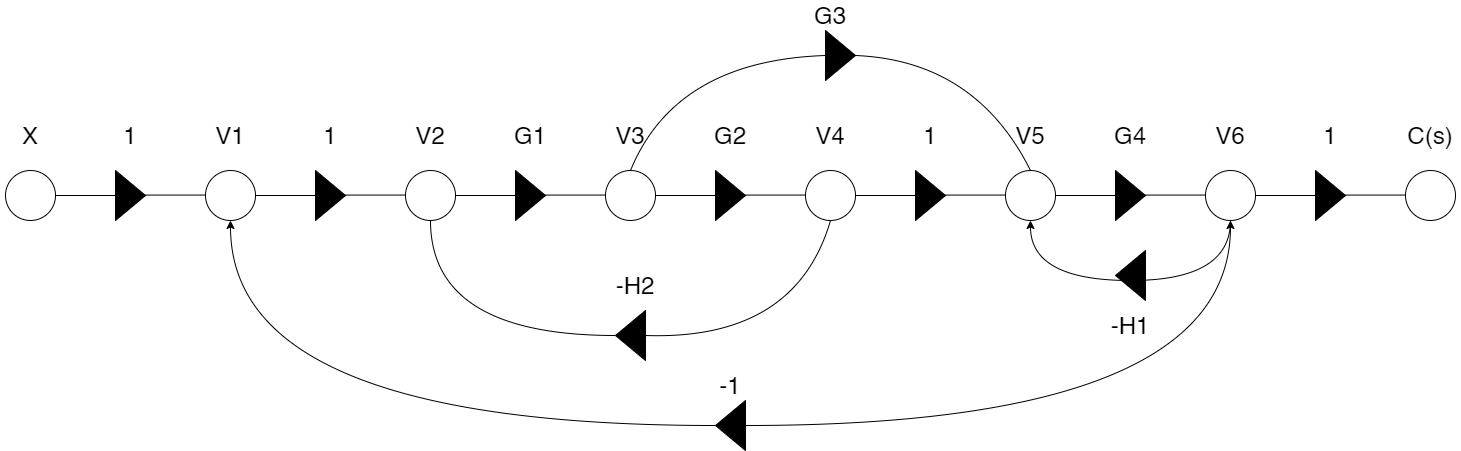

The diagram above was exported from draw.io. Its source (the exported page's mxGraphModel, read from the mxfile embedded in the PNG):
<mxGraphModel dx="1167" dy="1153" grid="1" gridSize="10" guides="1" tooltips="1" connect="1" arrows="1" fold="1" page="1" pageScale="1" pageWidth="850" pageHeight="1100" math="0" shadow="0">
  <root>
    <mxCell id="0" />
    <mxCell id="1" parent="0" />
    <mxCell id="9RFS9mVul0Uq9uSjMP75-1" value="" style="ellipse;whiteSpace=wrap;html=1;aspect=fixed;" parent="1" vertex="1">
      <mxGeometry x="10" y="170" width="50" height="50" as="geometry" />
    </mxCell>
    <mxCell id="9RFS9mVul0Uq9uSjMP75-2" value="" style="triangle;whiteSpace=wrap;html=1;fillColor=#000000;" parent="1" vertex="1">
      <mxGeometry x="120" y="170" width="30" height="50" as="geometry" />
    </mxCell>
    <mxCell id="9RFS9mVul0Uq9uSjMP75-26" value="" style="endArrow=none;html=1;rounded=0;exitX=1;exitY=0.5;exitDx=0;exitDy=0;entryX=0;entryY=0.5;entryDx=0;entryDy=0;" parent="1" source="9RFS9mVul0Uq9uSjMP75-1" target="9RFS9mVul0Uq9uSjMP75-2" edge="1">
      <mxGeometry width="50" height="50" relative="1" as="geometry">
        <mxPoint x="60" y="230" as="sourcePoint" />
        <mxPoint x="110" y="180" as="targetPoint" />
      </mxGeometry>
    </mxCell>
    <mxCell id="9RFS9mVul0Uq9uSjMP75-27" value="" style="endArrow=none;html=1;rounded=0;exitX=1;exitY=0.5;exitDx=0;exitDy=0;entryX=0;entryY=0.5;entryDx=0;entryDy=0;" parent="1" edge="1">
      <mxGeometry width="50" height="50" relative="1" as="geometry">
        <mxPoint x="150" y="194.58" as="sourcePoint" />
        <mxPoint x="210" y="194.58" as="targetPoint" />
      </mxGeometry>
    </mxCell>
    <mxCell id="9RFS9mVul0Uq9uSjMP75-28" value="" style="ellipse;whiteSpace=wrap;html=1;aspect=fixed;" parent="1" vertex="1">
      <mxGeometry x="210" y="170" width="50" height="50" as="geometry" />
    </mxCell>
    <mxCell id="9RFS9mVul0Uq9uSjMP75-29" value="" style="triangle;whiteSpace=wrap;html=1;fillColor=#000000;" parent="1" vertex="1">
      <mxGeometry x="320" y="170" width="30" height="50" as="geometry" />
    </mxCell>
    <mxCell id="9RFS9mVul0Uq9uSjMP75-30" value="" style="endArrow=none;html=1;rounded=0;exitX=1;exitY=0.5;exitDx=0;exitDy=0;entryX=0;entryY=0.5;entryDx=0;entryDy=0;" parent="1" source="9RFS9mVul0Uq9uSjMP75-28" target="9RFS9mVul0Uq9uSjMP75-29" edge="1">
      <mxGeometry width="50" height="50" relative="1" as="geometry">
        <mxPoint x="260" y="230" as="sourcePoint" />
        <mxPoint x="310" y="180" as="targetPoint" />
      </mxGeometry>
    </mxCell>
    <mxCell id="9RFS9mVul0Uq9uSjMP75-31" value="" style="endArrow=none;html=1;rounded=0;exitX=1;exitY=0.5;exitDx=0;exitDy=0;entryX=0;entryY=0.5;entryDx=0;entryDy=0;" parent="1" edge="1">
      <mxGeometry width="50" height="50" relative="1" as="geometry">
        <mxPoint x="350" y="194.58000000000004" as="sourcePoint" />
        <mxPoint x="410" y="194.58000000000004" as="targetPoint" />
      </mxGeometry>
    </mxCell>
    <mxCell id="9RFS9mVul0Uq9uSjMP75-32" value="" style="ellipse;whiteSpace=wrap;html=1;aspect=fixed;" parent="1" vertex="1">
      <mxGeometry x="410" y="170" width="50" height="50" as="geometry" />
    </mxCell>
    <mxCell id="9RFS9mVul0Uq9uSjMP75-33" value="" style="triangle;whiteSpace=wrap;html=1;fillColor=#000000;" parent="1" vertex="1">
      <mxGeometry x="520" y="170" width="30" height="50" as="geometry" />
    </mxCell>
    <mxCell id="9RFS9mVul0Uq9uSjMP75-34" value="" style="endArrow=none;html=1;rounded=0;exitX=1;exitY=0.5;exitDx=0;exitDy=0;entryX=0;entryY=0.5;entryDx=0;entryDy=0;" parent="1" source="9RFS9mVul0Uq9uSjMP75-32" target="9RFS9mVul0Uq9uSjMP75-33" edge="1">
      <mxGeometry width="50" height="50" relative="1" as="geometry">
        <mxPoint x="460" y="230" as="sourcePoint" />
        <mxPoint x="510" y="180" as="targetPoint" />
      </mxGeometry>
    </mxCell>
    <mxCell id="9RFS9mVul0Uq9uSjMP75-35" value="" style="endArrow=none;html=1;rounded=0;exitX=1;exitY=0.5;exitDx=0;exitDy=0;entryX=0;entryY=0.5;entryDx=0;entryDy=0;" parent="1" edge="1">
      <mxGeometry width="50" height="50" relative="1" as="geometry">
        <mxPoint x="550" y="194.58000000000004" as="sourcePoint" />
        <mxPoint x="610" y="194.58000000000004" as="targetPoint" />
      </mxGeometry>
    </mxCell>
    <mxCell id="9RFS9mVul0Uq9uSjMP75-36" value="" style="ellipse;whiteSpace=wrap;html=1;aspect=fixed;" parent="1" vertex="1">
      <mxGeometry x="610" y="170" width="50" height="50" as="geometry" />
    </mxCell>
    <mxCell id="9RFS9mVul0Uq9uSjMP75-37" value="" style="triangle;whiteSpace=wrap;html=1;fillColor=#000000;" parent="1" vertex="1">
      <mxGeometry x="720" y="170" width="30" height="50" as="geometry" />
    </mxCell>
    <mxCell id="9RFS9mVul0Uq9uSjMP75-38" value="" style="endArrow=none;html=1;rounded=0;exitX=1;exitY=0.5;exitDx=0;exitDy=0;entryX=0;entryY=0.5;entryDx=0;entryDy=0;" parent="1" source="9RFS9mVul0Uq9uSjMP75-36" target="9RFS9mVul0Uq9uSjMP75-37" edge="1">
      <mxGeometry width="50" height="50" relative="1" as="geometry">
        <mxPoint x="660" y="230" as="sourcePoint" />
        <mxPoint x="710" y="180" as="targetPoint" />
      </mxGeometry>
    </mxCell>
    <mxCell id="9RFS9mVul0Uq9uSjMP75-39" value="" style="endArrow=none;html=1;rounded=0;exitX=1;exitY=0.5;exitDx=0;exitDy=0;entryX=0;entryY=0.5;entryDx=0;entryDy=0;" parent="1" edge="1">
      <mxGeometry width="50" height="50" relative="1" as="geometry">
        <mxPoint x="750" y="194.58000000000004" as="sourcePoint" />
        <mxPoint x="810" y="194.58000000000004" as="targetPoint" />
      </mxGeometry>
    </mxCell>
    <mxCell id="9RFS9mVul0Uq9uSjMP75-40" value="" style="ellipse;whiteSpace=wrap;html=1;aspect=fixed;" parent="1" vertex="1">
      <mxGeometry x="810" y="170" width="50" height="50" as="geometry" />
    </mxCell>
    <mxCell id="9RFS9mVul0Uq9uSjMP75-41" value="" style="triangle;whiteSpace=wrap;html=1;fillColor=#000000;" parent="1" vertex="1">
      <mxGeometry x="920" y="170" width="30" height="50" as="geometry" />
    </mxCell>
    <mxCell id="9RFS9mVul0Uq9uSjMP75-42" value="" style="endArrow=none;html=1;rounded=0;exitX=1;exitY=0.5;exitDx=0;exitDy=0;entryX=0;entryY=0.5;entryDx=0;entryDy=0;" parent="1" source="9RFS9mVul0Uq9uSjMP75-40" target="9RFS9mVul0Uq9uSjMP75-41" edge="1">
      <mxGeometry width="50" height="50" relative="1" as="geometry">
        <mxPoint x="860" y="230" as="sourcePoint" />
        <mxPoint x="910" y="180" as="targetPoint" />
      </mxGeometry>
    </mxCell>
    <mxCell id="9RFS9mVul0Uq9uSjMP75-43" value="" style="endArrow=none;html=1;rounded=0;exitX=1;exitY=0.5;exitDx=0;exitDy=0;entryX=0;entryY=0.5;entryDx=0;entryDy=0;" parent="1" edge="1">
      <mxGeometry width="50" height="50" relative="1" as="geometry">
        <mxPoint x="950" y="194.57999999999993" as="sourcePoint" />
        <mxPoint x="1010" y="194.57999999999993" as="targetPoint" />
      </mxGeometry>
    </mxCell>
    <mxCell id="9RFS9mVul0Uq9uSjMP75-44" value="" style="ellipse;whiteSpace=wrap;html=1;aspect=fixed;" parent="1" vertex="1">
      <mxGeometry x="1010" y="170" width="50" height="50" as="geometry" />
    </mxCell>
    <mxCell id="9RFS9mVul0Uq9uSjMP75-45" value="" style="triangle;whiteSpace=wrap;html=1;fillColor=#000000;" parent="1" vertex="1">
      <mxGeometry x="1120" y="170" width="30" height="50" as="geometry" />
    </mxCell>
    <mxCell id="9RFS9mVul0Uq9uSjMP75-46" value="" style="endArrow=none;html=1;rounded=0;exitX=1;exitY=0.5;exitDx=0;exitDy=0;entryX=0;entryY=0.5;entryDx=0;entryDy=0;" parent="1" source="9RFS9mVul0Uq9uSjMP75-44" target="9RFS9mVul0Uq9uSjMP75-45" edge="1">
      <mxGeometry width="50" height="50" relative="1" as="geometry">
        <mxPoint x="1060" y="230" as="sourcePoint" />
        <mxPoint x="1110" y="180" as="targetPoint" />
      </mxGeometry>
    </mxCell>
    <mxCell id="9RFS9mVul0Uq9uSjMP75-47" value="" style="endArrow=none;html=1;rounded=0;exitX=1;exitY=0.5;exitDx=0;exitDy=0;entryX=0;entryY=0.5;entryDx=0;entryDy=0;" parent="1" edge="1">
      <mxGeometry width="50" height="50" relative="1" as="geometry">
        <mxPoint x="1150" y="194.57999999999993" as="sourcePoint" />
        <mxPoint x="1210" y="194.57999999999993" as="targetPoint" />
      </mxGeometry>
    </mxCell>
    <mxCell id="u0dv_ULTmryK1Kz3VihP-2" style="edgeStyle=orthogonalEdgeStyle;rounded=0;orthogonalLoop=1;jettySize=auto;html=1;exitX=0.5;exitY=1;exitDx=0;exitDy=0;entryX=0.5;entryY=1;entryDx=0;entryDy=0;curved=1;" edge="1" parent="1" source="9RFS9mVul0Uq9uSjMP75-48" target="9RFS9mVul0Uq9uSjMP75-44">
      <mxGeometry relative="1" as="geometry">
        <mxPoint x="1040" y="310" as="targetPoint" />
        <Array as="points">
          <mxPoint x="1235" y="280" />
          <mxPoint x="1035" y="280" />
        </Array>
      </mxGeometry>
    </mxCell>
    <mxCell id="9RFS9mVul0Uq9uSjMP75-48" value="" style="ellipse;whiteSpace=wrap;html=1;aspect=fixed;" parent="1" vertex="1">
      <mxGeometry x="1210" y="170" width="50" height="50" as="geometry" />
    </mxCell>
    <mxCell id="9RFS9mVul0Uq9uSjMP75-49" value="" style="triangle;whiteSpace=wrap;html=1;fillColor=#000000;" parent="1" vertex="1">
      <mxGeometry x="1320" y="170" width="30" height="50" as="geometry" />
    </mxCell>
    <mxCell id="9RFS9mVul0Uq9uSjMP75-50" value="" style="endArrow=none;html=1;rounded=0;exitX=1;exitY=0.5;exitDx=0;exitDy=0;entryX=0;entryY=0.5;entryDx=0;entryDy=0;" parent="1" source="9RFS9mVul0Uq9uSjMP75-48" target="9RFS9mVul0Uq9uSjMP75-49" edge="1">
      <mxGeometry width="50" height="50" relative="1" as="geometry">
        <mxPoint x="1260" y="230" as="sourcePoint" />
        <mxPoint x="1310" y="180" as="targetPoint" />
      </mxGeometry>
    </mxCell>
    <mxCell id="9RFS9mVul0Uq9uSjMP75-51" value="" style="endArrow=none;html=1;rounded=0;exitX=1;exitY=0.5;exitDx=0;exitDy=0;entryX=0;entryY=0.5;entryDx=0;entryDy=0;" parent="1" edge="1">
      <mxGeometry width="50" height="50" relative="1" as="geometry">
        <mxPoint x="1350" y="194.57999999999993" as="sourcePoint" />
        <mxPoint x="1410" y="194.57999999999993" as="targetPoint" />
      </mxGeometry>
    </mxCell>
    <mxCell id="9RFS9mVul0Uq9uSjMP75-52" value="" style="ellipse;whiteSpace=wrap;html=1;aspect=fixed;" parent="1" vertex="1">
      <mxGeometry x="1410" y="170" width="50" height="50" as="geometry" />
    </mxCell>
    <mxCell id="9RFS9mVul0Uq9uSjMP75-56" value="&lt;font style=&quot;font-size: 24px&quot;&gt;X&lt;/font&gt;" style="text;html=1;strokeColor=none;fillColor=none;align=center;verticalAlign=middle;whiteSpace=wrap;rounded=0;" parent="1" vertex="1">
      <mxGeometry x="5" y="120" width="60" height="30" as="geometry" />
    </mxCell>
    <mxCell id="9RFS9mVul0Uq9uSjMP75-57" value="&lt;font style=&quot;font-size: 24px&quot;&gt;1&lt;/font&gt;" style="text;html=1;strokeColor=none;fillColor=none;align=center;verticalAlign=middle;whiteSpace=wrap;rounded=0;" parent="1" vertex="1">
      <mxGeometry x="105" y="120" width="60" height="30" as="geometry" />
    </mxCell>
    <mxCell id="9RFS9mVul0Uq9uSjMP75-58" value="&lt;span style=&quot;font-size: 24px&quot;&gt;V1&lt;/span&gt;" style="text;html=1;strokeColor=none;fillColor=none;align=center;verticalAlign=middle;whiteSpace=wrap;rounded=0;" parent="1" vertex="1">
      <mxGeometry x="205" y="120" width="60" height="30" as="geometry" />
    </mxCell>
    <mxCell id="9RFS9mVul0Uq9uSjMP75-59" value="&lt;font style=&quot;font-size: 24px&quot;&gt;1&lt;/font&gt;" style="text;html=1;strokeColor=none;fillColor=none;align=center;verticalAlign=middle;whiteSpace=wrap;rounded=0;" parent="1" vertex="1">
      <mxGeometry x="305" y="120" width="60" height="30" as="geometry" />
    </mxCell>
    <mxCell id="9RFS9mVul0Uq9uSjMP75-60" value="&lt;font style=&quot;font-size: 24px&quot;&gt;G1&lt;/font&gt;" style="text;html=1;strokeColor=none;fillColor=none;align=center;verticalAlign=middle;whiteSpace=wrap;rounded=0;" parent="1" vertex="1">
      <mxGeometry x="505" y="120" width="60" height="30" as="geometry" />
    </mxCell>
    <mxCell id="9RFS9mVul0Uq9uSjMP75-61" value="&lt;span style=&quot;font-size: 24px&quot;&gt;V2&lt;/span&gt;" style="text;html=1;strokeColor=none;fillColor=none;align=center;verticalAlign=middle;whiteSpace=wrap;rounded=0;" parent="1" vertex="1">
      <mxGeometry x="405" y="120" width="60" height="30" as="geometry" />
    </mxCell>
    <mxCell id="9RFS9mVul0Uq9uSjMP75-63" value="&lt;span style=&quot;font-size: 24px&quot;&gt;V3&lt;/span&gt;" style="text;html=1;strokeColor=none;fillColor=none;align=center;verticalAlign=middle;whiteSpace=wrap;rounded=0;" parent="1" vertex="1">
      <mxGeometry x="605" y="120" width="60" height="30" as="geometry" />
    </mxCell>
    <mxCell id="9RFS9mVul0Uq9uSjMP75-65" value="" style="triangle;whiteSpace=wrap;html=1;fillColor=#000000;rotation=0;" parent="1" vertex="1">
      <mxGeometry x="830" y="30" width="30" height="50" as="geometry" />
    </mxCell>
    <mxCell id="9RFS9mVul0Uq9uSjMP75-68" value="&lt;span style=&quot;font-size: 24px&quot;&gt;G2&lt;/span&gt;" style="text;html=1;strokeColor=none;fillColor=none;align=center;verticalAlign=middle;whiteSpace=wrap;rounded=0;" parent="1" vertex="1">
      <mxGeometry x="705" y="120" width="60" height="30" as="geometry" />
    </mxCell>
    <mxCell id="9RFS9mVul0Uq9uSjMP75-69" value="&lt;span style=&quot;font-size: 24px&quot;&gt;V4&lt;/span&gt;" style="text;html=1;strokeColor=none;fillColor=none;align=center;verticalAlign=middle;whiteSpace=wrap;rounded=0;" parent="1" vertex="1">
      <mxGeometry x="805" y="120" width="60" height="30" as="geometry" />
    </mxCell>
    <mxCell id="9RFS9mVul0Uq9uSjMP75-76" value="&lt;span style=&quot;font-size: 24px&quot;&gt;G4&lt;/span&gt;" style="text;html=1;strokeColor=none;fillColor=none;align=center;verticalAlign=middle;whiteSpace=wrap;rounded=0;" parent="1" vertex="1">
      <mxGeometry x="1105" y="120" width="60" height="30" as="geometry" />
    </mxCell>
    <mxCell id="9RFS9mVul0Uq9uSjMP75-77" value="&lt;span style=&quot;font-size: 24px&quot;&gt;G3&lt;/span&gt;" style="text;html=1;strokeColor=none;fillColor=none;align=center;verticalAlign=middle;whiteSpace=wrap;rounded=0;" parent="1" vertex="1">
      <mxGeometry x="805" width="60" height="30" as="geometry" />
    </mxCell>
    <mxCell id="9RFS9mVul0Uq9uSjMP75-78" value="&lt;span style=&quot;font-size: 24px&quot;&gt;1&lt;/span&gt;" style="text;html=1;strokeColor=none;fillColor=none;align=center;verticalAlign=middle;whiteSpace=wrap;rounded=0;" parent="1" vertex="1">
      <mxGeometry x="905" y="120" width="60" height="30" as="geometry" />
    </mxCell>
    <mxCell id="9RFS9mVul0Uq9uSjMP75-80" value="&lt;span style=&quot;font-size: 24px&quot;&gt;V5&lt;/span&gt;" style="text;html=1;strokeColor=none;fillColor=none;align=center;verticalAlign=middle;whiteSpace=wrap;rounded=0;" parent="1" vertex="1">
      <mxGeometry x="1005" y="120" width="60" height="30" as="geometry" />
    </mxCell>
    <mxCell id="9RFS9mVul0Uq9uSjMP75-82" value="&lt;span style=&quot;font-size: 24px&quot;&gt;V6&lt;/span&gt;" style="text;html=1;strokeColor=none;fillColor=none;align=center;verticalAlign=middle;whiteSpace=wrap;rounded=0;" parent="1" vertex="1">
      <mxGeometry x="1205" y="120" width="60" height="30" as="geometry" />
    </mxCell>
    <mxCell id="9RFS9mVul0Uq9uSjMP75-83" value="&lt;span style=&quot;font-size: 24px&quot;&gt;C(s)&lt;/span&gt;" style="text;html=1;strokeColor=none;fillColor=none;align=center;verticalAlign=middle;whiteSpace=wrap;rounded=0;" parent="1" vertex="1">
      <mxGeometry x="1405" y="120" width="60" height="30" as="geometry" />
    </mxCell>
    <mxCell id="9RFS9mVul0Uq9uSjMP75-85" value="&lt;span style=&quot;font-size: 24px&quot;&gt;1&lt;/span&gt;" style="text;html=1;strokeColor=none;fillColor=none;align=center;verticalAlign=middle;whiteSpace=wrap;rounded=0;" parent="1" vertex="1">
      <mxGeometry x="1305" y="120" width="60" height="30" as="geometry" />
    </mxCell>
    <mxCell id="9RFS9mVul0Uq9uSjMP75-86" value="" style="triangle;whiteSpace=wrap;html=1;fillColor=#000000;rotation=-180;" parent="1" vertex="1">
      <mxGeometry x="620" y="310" width="30" height="50" as="geometry" />
    </mxCell>
    <mxCell id="9RFS9mVul0Uq9uSjMP75-89" value="" style="curved=1;endArrow=none;html=1;rounded=0;fontSize=24;exitX=0.5;exitY=0;exitDx=0;exitDy=0;entryX=0;entryY=0.5;entryDx=0;entryDy=0;" parent="1" source="9RFS9mVul0Uq9uSjMP75-36" target="9RFS9mVul0Uq9uSjMP75-65" edge="1">
      <mxGeometry width="50" height="50" relative="1" as="geometry">
        <mxPoint x="840" y="400" as="sourcePoint" />
        <mxPoint x="890" y="350" as="targetPoint" />
        <Array as="points">
          <mxPoint x="680" y="60" />
        </Array>
      </mxGeometry>
    </mxCell>
    <mxCell id="9RFS9mVul0Uq9uSjMP75-91" value="" style="curved=1;endArrow=none;html=1;rounded=0;fontSize=24;exitX=0.5;exitY=0;exitDx=0;exitDy=0;entryX=1;entryY=0.5;entryDx=0;entryDy=0;" parent="1" source="9RFS9mVul0Uq9uSjMP75-44" target="9RFS9mVul0Uq9uSjMP75-65" edge="1">
      <mxGeometry width="50" height="50" relative="1" as="geometry">
        <mxPoint x="1135" y="15" as="sourcePoint" />
        <mxPoint x="950" y="110" as="targetPoint" />
        <Array as="points">
          <mxPoint x="980" y="60" />
        </Array>
      </mxGeometry>
    </mxCell>
    <mxCell id="9RFS9mVul0Uq9uSjMP75-95" value="" style="endArrow=none;html=1;rounded=0;fontSize=24;edgeStyle=orthogonalEdgeStyle;curved=1;entryX=0.5;entryY=1;entryDx=0;entryDy=0;exitX=1;exitY=0.5;exitDx=0;exitDy=0;" parent="1" source="9RFS9mVul0Uq9uSjMP75-86" target="9RFS9mVul0Uq9uSjMP75-32" edge="1">
      <mxGeometry width="50" height="50" relative="1" as="geometry">
        <mxPoint x="490" y="360" as="sourcePoint" />
        <mxPoint x="540" y="310" as="targetPoint" />
      </mxGeometry>
    </mxCell>
    <mxCell id="9RFS9mVul0Uq9uSjMP75-96" value="" style="curved=1;endArrow=none;html=1;rounded=0;fontSize=24;exitX=0;exitY=0.5;exitDx=0;exitDy=0;entryX=0.5;entryY=1;entryDx=0;entryDy=0;" parent="1" source="9RFS9mVul0Uq9uSjMP75-86" target="9RFS9mVul0Uq9uSjMP75-40" edge="1">
      <mxGeometry width="50" height="50" relative="1" as="geometry">
        <mxPoint x="750" y="350" as="sourcePoint" />
        <mxPoint x="800" y="300" as="targetPoint" />
        <Array as="points">
          <mxPoint x="800" y="340" />
        </Array>
      </mxGeometry>
    </mxCell>
    <mxCell id="9RFS9mVul0Uq9uSjMP75-97" value="&lt;span style=&quot;font-size: 24px&quot;&gt;-H2&lt;/span&gt;" style="text;html=1;strokeColor=none;fillColor=none;align=center;verticalAlign=middle;whiteSpace=wrap;rounded=0;" parent="1" vertex="1">
      <mxGeometry x="610" y="270" width="60" height="30" as="geometry" />
    </mxCell>
    <mxCell id="9RFS9mVul0Uq9uSjMP75-99" style="edgeStyle=orthogonalEdgeStyle;curved=1;rounded=0;orthogonalLoop=1;jettySize=auto;html=1;exitX=0;exitY=0.5;exitDx=0;exitDy=0;entryX=0.5;entryY=1;entryDx=0;entryDy=0;fontSize=24;" parent="1" source="9RFS9mVul0Uq9uSjMP75-98" target="9RFS9mVul0Uq9uSjMP75-48" edge="1">
      <mxGeometry relative="1" as="geometry" />
    </mxCell>
    <mxCell id="9RFS9mVul0Uq9uSjMP75-100" style="edgeStyle=orthogonalEdgeStyle;curved=1;rounded=0;orthogonalLoop=1;jettySize=auto;html=1;exitX=1;exitY=0.5;exitDx=0;exitDy=0;entryX=0.5;entryY=1;entryDx=0;entryDy=0;fontSize=24;" parent="1" source="9RFS9mVul0Uq9uSjMP75-98" target="9RFS9mVul0Uq9uSjMP75-28" edge="1">
      <mxGeometry relative="1" as="geometry" />
    </mxCell>
    <mxCell id="9RFS9mVul0Uq9uSjMP75-98" value="" style="triangle;whiteSpace=wrap;html=1;fillColor=#000000;rotation=-180;" parent="1" vertex="1">
      <mxGeometry x="720" y="400" width="30" height="50" as="geometry" />
    </mxCell>
    <mxCell id="9RFS9mVul0Uq9uSjMP75-101" value="&lt;span style=&quot;font-size: 24px&quot;&gt;-1&lt;/span&gt;" style="text;html=1;strokeColor=none;fillColor=none;align=center;verticalAlign=middle;whiteSpace=wrap;rounded=0;" parent="1" vertex="1">
      <mxGeometry x="705" y="370" width="60" height="30" as="geometry" />
    </mxCell>
    <mxCell id="u0dv_ULTmryK1Kz3VihP-3" value="" style="triangle;whiteSpace=wrap;html=1;fillColor=#000000;rotation=-180;" vertex="1" parent="1">
      <mxGeometry x="1120" y="250" width="30" height="50" as="geometry" />
    </mxCell>
    <mxCell id="u0dv_ULTmryK1Kz3VihP-4" value="&lt;span style=&quot;font-size: 24px&quot;&gt;-H1&lt;/span&gt;" style="text;html=1;strokeColor=none;fillColor=none;align=center;verticalAlign=middle;whiteSpace=wrap;rounded=0;" vertex="1" parent="1">
      <mxGeometry x="1105" y="310" width="60" height="30" as="geometry" />
    </mxCell>
  </root>
</mxGraphModel>